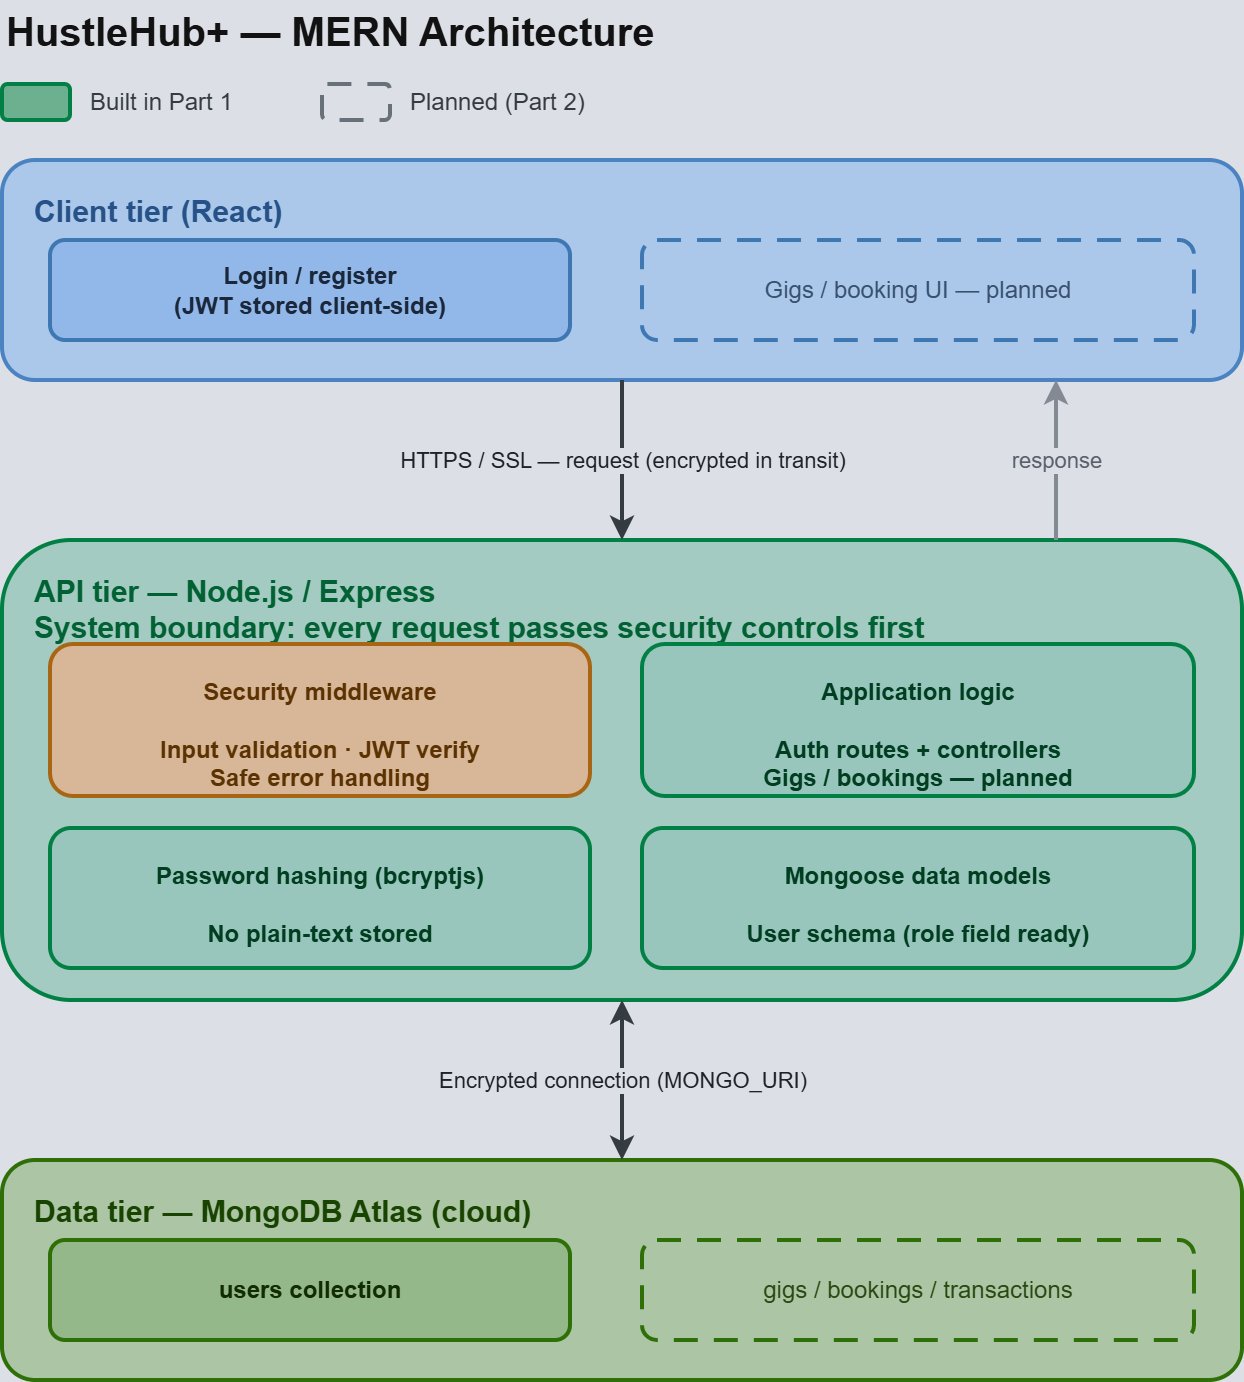

The diagram above was exported from draw.io. Its source (the exported page's mxGraphModel, read from the mxfile embedded in the PNG):
<mxGraphModel dx="1369" dy="798" grid="0" gridSize="10" guides="1" tooltips="1" connect="1" arrows="1" fold="1" page="1" pageScale="1" pageWidth="850" pageHeight="1000" background="#0d1117" math="0" shadow="0">
  <root>
    <mxCell id="0" />
    <mxCell id="1" parent="0" />
    <mxCell id="title" parent="1" style="text;html=1;strokeColor=none;fillColor=none;align=left;verticalAlign=middle;whiteSpace=wrap;rounded=0;fontColor=#FFFFFF;fontSize=20;fontStyle=1" value="HustleHub+ — MERN Architecture" vertex="1">
      <mxGeometry height="30" width="500" x="40" y="30" as="geometry" />
    </mxCell>
    <mxCell id="leg-solid" parent="1" style="rounded=1;whiteSpace=wrap;html=1;fillColor=#1f6f4a;strokeColor=#2ecc87;strokeWidth=2" value="" vertex="1">
      <mxGeometry height="18" width="34" x="40" y="72" as="geometry" />
    </mxCell>
    <mxCell id="leg-solid-lbl" parent="1" style="text;html=1;strokeColor=none;fillColor=none;align=left;verticalAlign=middle;fontColor=#c9d1d9;fontSize=12" value="Built in Part 1" vertex="1">
      <mxGeometry height="18" width="110" x="82" y="72" as="geometry" />
    </mxCell>
    <mxCell id="leg-dash" parent="1" style="rounded=1;whiteSpace=wrap;html=1;fillColor=none;strokeColor=#8b949e;strokeWidth=2;dashed=1;dashPattern=6 4" value="" vertex="1">
      <mxGeometry height="18" width="34" x="200" y="72" as="geometry" />
    </mxCell>
    <mxCell id="leg-dash-lbl" parent="1" style="text;html=1;strokeColor=none;fillColor=none;align=left;verticalAlign=middle;fontColor=#c9d1d9;fontSize=12" value="Planned (Part 2)" vertex="1">
      <mxGeometry height="18" width="120" x="242" y="72" as="geometry" />
    </mxCell>
    <mxCell id="client-tier" parent="1" style="rounded=1;whiteSpace=wrap;html=1;fillColor=#12335c;strokeColor=#4c8dd6;strokeWidth=2;verticalAlign=top;align=left;fontColor=#8fc1ff;fontSize=15;fontStyle=1;spacingLeft=14;spacingTop=10" value="Client tier (React)" vertex="1">
      <mxGeometry height="110" width="620" x="40" y="110" as="geometry" />
    </mxCell>
    <mxCell id="client-login" parent="1" style="rounded=1;whiteSpace=wrap;html=1;fillColor=#1c4a82;strokeColor=#5a9be0;strokeWidth=2;fontColor=#dbe9ff;fontSize=12;fontStyle=1" value="Login / register&#10;(JWT stored client-side)" vertex="1">
      <mxGeometry height="50" width="260" x="64" y="150" as="geometry" />
    </mxCell>
    <mxCell id="client-gigs" parent="1" style="rounded=1;whiteSpace=wrap;html=1;fillColor=none;strokeColor=#5a9be0;strokeWidth=2;dashed=1;dashPattern=6 4;fontColor=#9fbde0;fontSize=12" value="Gigs / booking UI — planned" vertex="1">
      <mxGeometry height="50" width="276" x="360" y="150" as="geometry" />
    </mxCell>
    <mxCell id="api-tier" parent="1" style="rounded=1;whiteSpace=wrap;html=1;fillColor=#0f3d31;strokeColor=#2ecc87;strokeWidth=2;verticalAlign=top;align=left;fontColor=#5fe0aa;fontSize=15;fontStyle=1;spacingLeft=14;spacingTop=10" value="API tier — Node.js / Express&#10;System boundary: every request passes security controls first" vertex="1">
      <mxGeometry height="230" width="620" x="40" y="300" as="geometry" />
    </mxCell>
    <mxCell id="api-sec" parent="1" style="rounded=1;whiteSpace=wrap;html=1;fillColor=#5a3410;strokeColor=#d98a2b;strokeWidth=2;fontColor=#ffcf8f;fontSize=12;fontStyle=1;verticalAlign=top;spacingTop=10" value="Security middleware&#10;&#10;Input validation · JWT verify&#10;Safe error handling" vertex="1">
      <mxGeometry height="76" width="270" x="64" y="352" as="geometry" />
    </mxCell>
    <mxCell id="api-app" parent="1" style="rounded=1;whiteSpace=wrap;html=1;fillColor=#12463a;strokeColor=#2ecc87;strokeWidth=2;fontColor=#a7f0cf;fontSize=12;fontStyle=1;verticalAlign=top;spacingTop=10" value="Application logic&#10;&#10;Auth routes + controllers&#10;Gigs / bookings — planned" vertex="1">
      <mxGeometry height="76" width="276" x="360" y="352" as="geometry" />
    </mxCell>
    <mxCell id="api-hash" parent="1" style="rounded=1;whiteSpace=wrap;html=1;fillColor=#12463a;strokeColor=#2ecc87;strokeWidth=2;fontColor=#a7f0cf;fontSize=12;fontStyle=1;verticalAlign=top;spacingTop=10" value="Password hashing (bcryptjs)&#10;&#10;No plain-text stored" vertex="1">
      <mxGeometry height="70" width="270" x="64" y="444" as="geometry" />
    </mxCell>
    <mxCell id="api-models" parent="1" style="rounded=1;whiteSpace=wrap;html=1;fillColor=#12463a;strokeColor=#2ecc87;strokeWidth=2;fontColor=#a7f0cf;fontSize=12;fontStyle=1;verticalAlign=top;spacingTop=10" value="Mongoose data models&#10;&#10;User schema (role field ready)" vertex="1">
      <mxGeometry height="70" width="276" x="360" y="444" as="geometry" />
    </mxCell>
    <mxCell id="data-tier" parent="1" style="rounded=1;whiteSpace=wrap;html=1;fillColor=#22401a;strokeColor=#79c34b;strokeWidth=2;verticalAlign=top;align=left;fontColor=#b6e88a;fontSize=15;fontStyle=1;spacingLeft=14;spacingTop=10" value="Data tier — MongoDB Atlas (cloud)" vertex="1">
      <mxGeometry height="110" width="620" x="40" y="610" as="geometry" />
    </mxCell>
    <mxCell id="data-users" parent="1" style="rounded=1;whiteSpace=wrap;html=1;fillColor=#2e5622;strokeColor=#79c34b;strokeWidth=2;fontColor=#d6f5b8;fontSize=12;fontStyle=1" value="users collection" vertex="1">
      <mxGeometry height="50" width="260" x="64" y="650" as="geometry" />
    </mxCell>
    <mxCell id="data-planned" parent="1" style="rounded=1;whiteSpace=wrap;html=1;fillColor=none;strokeColor=#79c34b;strokeWidth=2;dashed=1;dashPattern=6 4;fontColor=#b6d99a;fontSize=12" value="gigs / bookings / transactions" vertex="1">
      <mxGeometry height="50" width="276" x="360" y="650" as="geometry" />
    </mxCell>
    <mxCell id="arr1" edge="1" parent="1" source="client-tier" style="endArrow=classic;html=1;strokeColor=#c9d1d9;strokeWidth=2;fontColor=#e6edf3;fontSize=11;labelBackgroundColor=#0d1117" target="api-tier" value="HTTPS / SSL — request (encrypted in transit)">
      <mxGeometry relative="1" as="geometry">
        <mxPoint x="310" y="240" as="sourcePoint" />
        <mxPoint x="310" y="290" as="targetPoint" />
      </mxGeometry>
    </mxCell>
    <mxCell id="arr1b" edge="1" parent="1" source="api-tier" style="endArrow=classic;html=1;strokeColor=#6e7681;strokeWidth=2;fontColor=#9da7b3;fontSize=11;labelBackgroundColor=#0d1117;dashed=0;exitX=0.85;exitY=0;exitDx=0;exitDy=0;entryX=0.85;entryY=1;entryDx=0;entryDy=0" target="client-tier" value="response">
      <mxGeometry relative="1" as="geometry">
        <mxPoint x="470" y="290" as="sourcePoint" />
        <mxPoint x="470" y="240" as="targetPoint" />
      </mxGeometry>
    </mxCell>
    <mxCell id="arr2" edge="1" parent="1" source="api-tier" style="endArrow=classic;startArrow=classic;html=1;strokeColor=#c9d1d9;strokeWidth=2;fontColor=#e6edf3;fontSize=11;labelBackgroundColor=#0d1117" target="data-tier" value="Encrypted connection (MONGO_URI)">
      <mxGeometry relative="1" as="geometry">
        <mxPoint x="350" y="540" as="sourcePoint" />
        <mxPoint x="350" y="600" as="targetPoint" />
      </mxGeometry>
    </mxCell>
  </root>
</mxGraphModel>